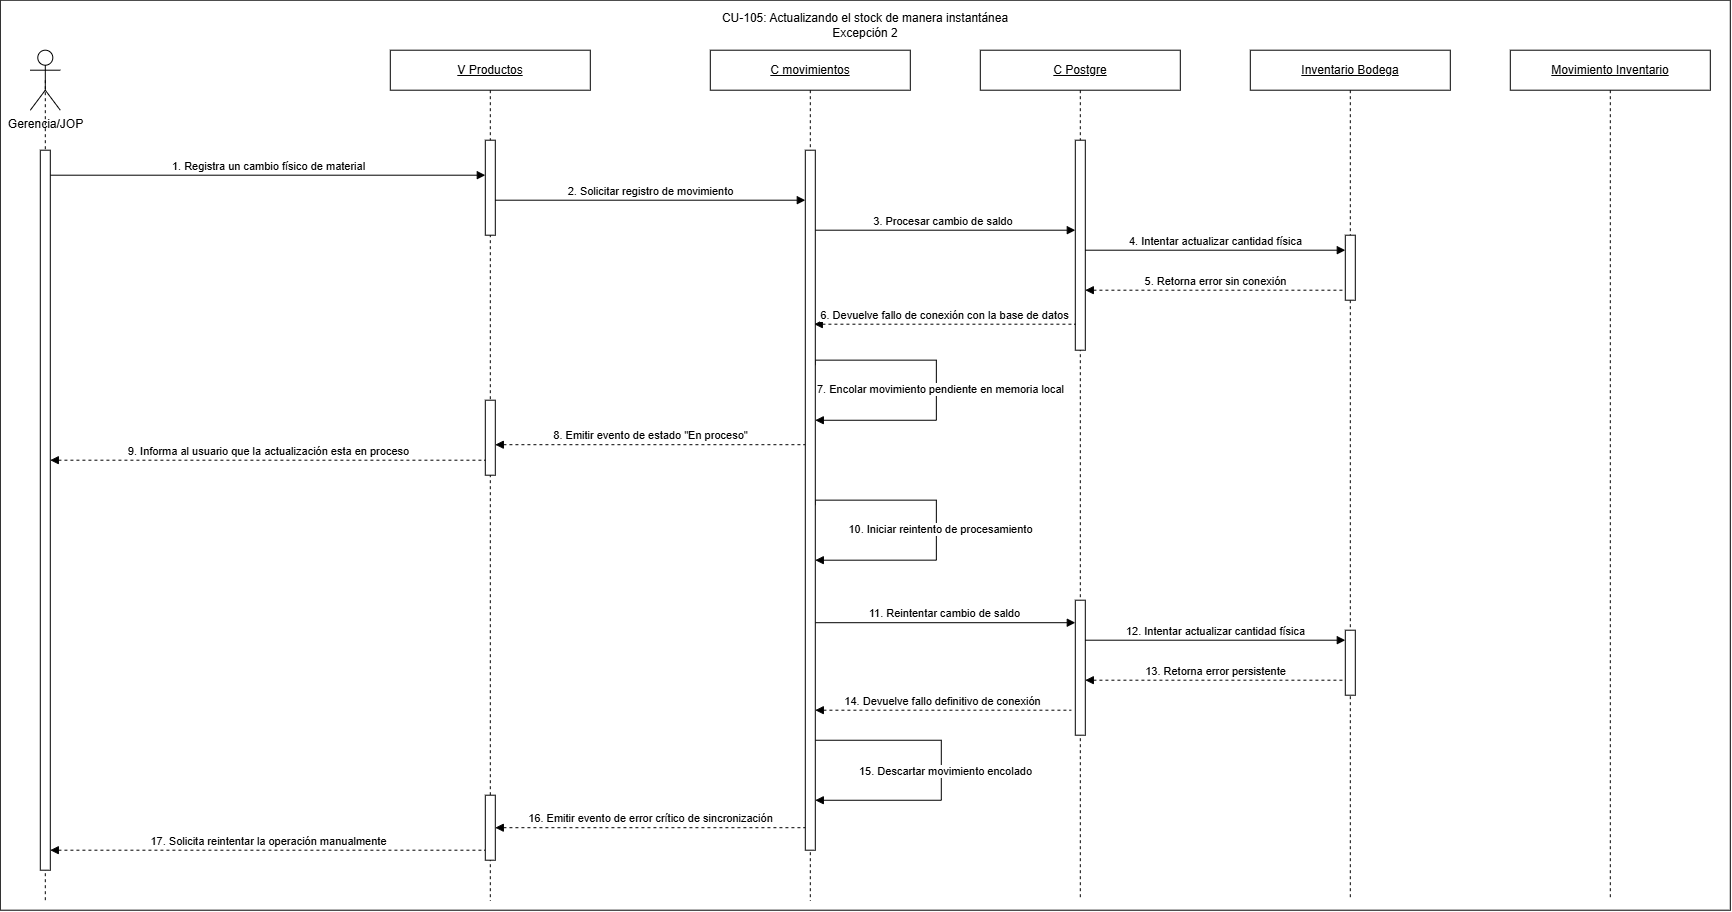

The diagram above was exported from draw.io. Its source (the exported page's mxGraphModel, read from the mxfile embedded in the PNG):
<mxGraphModel dx="711" dy="627" grid="1" gridSize="10" guides="1" tooltips="1" connect="1" arrows="1" fold="1" page="1" pageScale="1" pageWidth="827" pageHeight="1169" math="0" shadow="0">
  <root>
    <mxCell id="0" />
    <mxCell id="1" parent="0" />
    <mxCell id="svBuHloTg5bQHemOH7XO-2" parent="1" style="rounded=0;whiteSpace=wrap;html=1;" value="" vertex="1">
      <mxGeometry height="910" width="1730" x="140" y="260" as="geometry" />
    </mxCell>
    <mxCell id="jQp57ZjO3tmekxLel1GH-1" edge="1" parent="1" source="jQp57ZjO3tmekxLel1GH-9" style="rounded=0;orthogonalLoop=1;jettySize=auto;html=1;exitX=0.5;exitY=0.5;exitDx=0;exitDy=0;exitPerimeter=0;dashed=1;endArrow=none;endFill=0;" value="">
      <mxGeometry relative="1" as="geometry">
        <mxPoint x="185" y="340" as="sourcePoint" />
        <mxPoint x="185" y="710" as="targetPoint" />
      </mxGeometry>
    </mxCell>
    <mxCell id="jQp57ZjO3tmekxLel1GH-2" parent="1" style="shape=umlLifeline;perimeter=lifelinePerimeter;whiteSpace=wrap;html=1;container=1;dropTarget=0;collapsible=0;recursiveResize=0;outlineConnect=0;portConstraint=eastwest;" value="&lt;u&gt;C movimientos&lt;/u&gt;" vertex="1">
      <mxGeometry height="850" width="200" x="850" y="310" as="geometry" />
    </mxCell>
    <mxCell id="apbeqq8PnVN6gPUQLX24-1" edge="1" parent="jQp57ZjO3tmekxLel1GH-2" style="html=1;verticalAlign=bottom;endArrow=block;rounded=0;startArrow=none;startFill=0;endFill=1;edgeStyle=orthogonalEdgeStyle;exitX=1;exitY=1;exitDx=0;exitDy=-5;exitPerimeter=0;" value="7. Encolar movimiento pendiente en memoria local">
      <mxGeometry relative="1" x="0.0685" y="4" as="geometry">
        <mxPoint as="offset" />
        <Array as="points">
          <mxPoint x="105" y="310" />
          <mxPoint x="226" y="310" />
          <mxPoint x="226" y="370" />
        </Array>
        <mxPoint x="105" y="315" as="sourcePoint" />
        <mxPoint x="105" y="370.0588235294117" as="targetPoint" />
      </mxGeometry>
    </mxCell>
    <mxCell id="jQp57ZjO3tmekxLel1GH-5" parent="1" style="shape=umlLifeline;perimeter=lifelinePerimeter;whiteSpace=wrap;html=1;container=1;dropTarget=0;collapsible=0;recursiveResize=0;outlineConnect=0;portConstraint=eastwest;" value="&lt;u&gt;V Productos&lt;/u&gt;" vertex="1">
      <mxGeometry height="850" width="200" x="530" y="310" as="geometry" />
    </mxCell>
    <mxCell id="jQp57ZjO3tmekxLel1GH-6" parent="jQp57ZjO3tmekxLel1GH-5" style="html=1;points=[[0,0,0,0,5],[0,1,0,0,-5],[1,0,0,0,5],[1,1,0,0,-5]];perimeter=orthogonalPerimeter;outlineConnect=0;targetShapes=umlLifeline;portConstraint=eastwest;" value="" vertex="1">
      <mxGeometry height="95" width="10" x="95" y="90" as="geometry" />
    </mxCell>
    <mxCell id="jQp57ZjO3tmekxLel1GH-7" parent="jQp57ZjO3tmekxLel1GH-5" style="html=1;points=[[0,0,0,0,5],[0,1,0,0,-5],[1,0,0,0,5],[1,1,0,0,-5]];perimeter=orthogonalPerimeter;outlineConnect=0;targetShapes=umlLifeline;portConstraint=eastwest;" value="" vertex="1">
      <mxGeometry height="75" width="10" x="95" y="350" as="geometry" />
    </mxCell>
    <mxCell id="jQp57ZjO3tmekxLel1GH-8" edge="1" parent="1" style="rounded=0;orthogonalLoop=1;jettySize=auto;html=1;exitX=0.5;exitY=0.5;exitDx=0;exitDy=0;exitPerimeter=0;dashed=1;endArrow=none;endFill=0;">
      <mxGeometry relative="1" as="geometry">
        <mxPoint x="185" y="725" as="sourcePoint" />
        <mxPoint x="185" y="1160" as="targetPoint" />
      </mxGeometry>
    </mxCell>
    <mxCell id="jQp57ZjO3tmekxLel1GH-9" parent="1" style="shape=umlActor;verticalLabelPosition=bottom;verticalAlign=top;html=1;outlineConnect=0;" value="Gerencia/JOP" vertex="1">
      <mxGeometry height="60" width="30" x="170" y="310" as="geometry" />
    </mxCell>
    <mxCell id="jQp57ZjO3tmekxLel1GH-10" parent="1" style="shape=umlLifeline;perimeter=lifelinePerimeter;whiteSpace=wrap;html=1;container=1;dropTarget=0;collapsible=0;recursiveResize=0;outlineConnect=0;portConstraint=eastwest;" value="&lt;u&gt;C Postgre&lt;/u&gt;" vertex="1">
      <mxGeometry height="850" width="200" x="1120" y="310" as="geometry" />
    </mxCell>
    <mxCell id="jQp57ZjO3tmekxLel1GH-11" parent="jQp57ZjO3tmekxLel1GH-10" style="html=1;points=[[0,0,0,0,5],[0,1,0,0,-5],[1,0,0,0,5],[1,1,0,0,-5]];perimeter=orthogonalPerimeter;outlineConnect=0;targetShapes=umlLifeline;portConstraint=eastwest;" value="" vertex="1">
      <mxGeometry height="210" width="10" x="95" y="90" as="geometry" />
    </mxCell>
    <mxCell id="apbeqq8PnVN6gPUQLX24-14" parent="jQp57ZjO3tmekxLel1GH-10" style="html=1;points=[[0,0,0,0,5],[0,1,0,0,-5],[1,0,0,0,5],[1,1,0,0,-5]];perimeter=orthogonalPerimeter;outlineConnect=0;targetShapes=umlLifeline;portConstraint=eastwest;" value="" vertex="1">
      <mxGeometry height="135" width="10" x="95" y="550" as="geometry" />
    </mxCell>
    <mxCell id="jQp57ZjO3tmekxLel1GH-14" parent="1" style="shape=umlLifeline;perimeter=lifelinePerimeter;whiteSpace=wrap;html=1;container=1;dropTarget=0;collapsible=0;recursiveResize=0;outlineConnect=0;portConstraint=eastwest;" value="&lt;u&gt;Inventario Bodega&lt;/u&gt;" vertex="1">
      <mxGeometry height="850" width="200" x="1390" y="310" as="geometry" />
    </mxCell>
    <mxCell id="jQp57ZjO3tmekxLel1GH-15" parent="jQp57ZjO3tmekxLel1GH-14" style="html=1;points=[[0,0,0,0,5],[0,1,0,0,-5],[1,0,0,0,5],[1,1,0,0,-5]];perimeter=orthogonalPerimeter;outlineConnect=0;targetShapes=umlLifeline;portConstraint=eastwest;" value="" vertex="1">
      <mxGeometry height="65" width="10" x="95" y="185" as="geometry" />
    </mxCell>
    <mxCell id="apbeqq8PnVN6gPUQLX24-13" parent="jQp57ZjO3tmekxLel1GH-14" style="html=1;points=[[0,0,0,0,5],[0,1,0,0,-5],[1,0,0,0,5],[1,1,0,0,-5]];perimeter=orthogonalPerimeter;outlineConnect=0;targetShapes=umlLifeline;portConstraint=eastwest;" value="" vertex="1">
      <mxGeometry height="65" width="10" x="95" y="580" as="geometry" />
    </mxCell>
    <mxCell id="jQp57ZjO3tmekxLel1GH-16" parent="1" style="shape=umlLifeline;perimeter=lifelinePerimeter;whiteSpace=wrap;html=1;container=1;dropTarget=0;collapsible=0;recursiveResize=0;outlineConnect=0;portConstraint=eastwest;" value="&lt;u&gt;Movimiento Inventario&lt;/u&gt;" vertex="1">
      <mxGeometry height="850" width="200" x="1650" y="310" as="geometry" />
    </mxCell>
    <mxCell id="jQp57ZjO3tmekxLel1GH-18" edge="1" parent="1" style="html=1;verticalAlign=bottom;endArrow=block;curved=0;rounded=0;" target="jQp57ZjO3tmekxLel1GH-6" value="1. Registra un cambio físico de material">
      <mxGeometry relative="1" as="geometry">
        <mxPoint x="190" y="435" as="sourcePoint" />
        <mxPoint x="620" y="430" as="targetPoint" />
      </mxGeometry>
    </mxCell>
    <mxCell id="jQp57ZjO3tmekxLel1GH-19" edge="1" parent="1" source="jQp57ZjO3tmekxLel1GH-6" style="html=1;verticalAlign=bottom;endArrow=block;curved=0;rounded=0;" value="2. Solicitar registro de movimiento">
      <mxGeometry relative="1" as="geometry">
        <mxPoint x="640" y="460" as="sourcePoint" />
        <mxPoint x="945" y="460" as="targetPoint" />
      </mxGeometry>
    </mxCell>
    <mxCell id="jQp57ZjO3tmekxLel1GH-20" edge="1" parent="1" style="html=1;verticalAlign=bottom;endArrow=block;curved=0;rounded=0;" target="jQp57ZjO3tmekxLel1GH-11" value="3. Procesar cambio de saldo&amp;nbsp;">
      <mxGeometry relative="1" x="-0.0038" as="geometry">
        <mxPoint as="offset" />
        <mxPoint x="954" y="490" as="sourcePoint" />
        <mxPoint x="1249" y="490" as="targetPoint" />
      </mxGeometry>
    </mxCell>
    <mxCell id="jQp57ZjO3tmekxLel1GH-21" edge="1" parent="1" style="html=1;verticalAlign=bottom;endArrow=block;curved=0;rounded=0;" value="4. Intentar actualizar cantidad física">
      <mxGeometry relative="1" as="geometry">
        <mxPoint x="1225" y="510" as="sourcePoint" />
        <mxPoint x="1485" y="510" as="targetPoint" />
      </mxGeometry>
    </mxCell>
    <mxCell id="jQp57ZjO3tmekxLel1GH-22" edge="1" parent="1" style="html=1;verticalAlign=bottom;endArrow=none;curved=0;rounded=0;dashed=1;startArrow=block;startFill=1;endFill=0;" value="5. Retorna error sin conexión">
      <mxGeometry relative="1" as="geometry">
        <mxPoint x="1225" y="550" as="sourcePoint" />
        <mxPoint x="1485" y="550" as="targetPoint" />
      </mxGeometry>
    </mxCell>
    <mxCell id="jQp57ZjO3tmekxLel1GH-25" edge="1" parent="1" style="html=1;verticalAlign=bottom;endArrow=none;curved=0;rounded=0;dashed=1;startArrow=block;startFill=1;endFill=0;" value="6. Devuelve fallo de conexión con la base de datos">
      <mxGeometry relative="1" as="geometry">
        <mxPoint x="954" y="584" as="sourcePoint" />
        <mxPoint x="1215" y="584" as="targetPoint" />
      </mxGeometry>
    </mxCell>
    <mxCell id="jQp57ZjO3tmekxLel1GH-26" edge="1" parent="1" style="html=1;verticalAlign=bottom;endArrow=none;curved=0;rounded=0;dashed=1;startArrow=block;startFill=1;endFill=0;" value="8. Emitir evento de estado &quot;En proceso&quot;">
      <mxGeometry relative="1" as="geometry">
        <mxPoint x="635" y="704.5" as="sourcePoint" />
        <mxPoint x="945" y="704.5" as="targetPoint" />
      </mxGeometry>
    </mxCell>
    <mxCell id="jQp57ZjO3tmekxLel1GH-27" edge="1" parent="1" style="html=1;verticalAlign=bottom;endArrow=none;curved=0;rounded=0;dashed=1;startArrow=block;startFill=1;endFill=0;" value="9. Informa al usuario que la actualización esta en proceso">
      <mxGeometry relative="1" as="geometry">
        <mxPoint x="190" y="720" as="sourcePoint" />
        <mxPoint x="625" y="720" as="targetPoint" />
      </mxGeometry>
    </mxCell>
    <mxCell id="apbeqq8PnVN6gPUQLX24-4" edge="1" parent="1" style="html=1;verticalAlign=bottom;endArrow=block;rounded=0;startArrow=none;startFill=0;endFill=1;edgeStyle=orthogonalEdgeStyle;exitX=1;exitY=1;exitDx=0;exitDy=-5;exitPerimeter=0;" value="10. Iniciar reintento de procesamiento">
      <mxGeometry relative="1" x="0.0685" y="4" as="geometry">
        <mxPoint as="offset" />
        <Array as="points">
          <mxPoint x="955" y="760" />
          <mxPoint x="1076" y="760" />
          <mxPoint x="1076" y="820" />
        </Array>
        <mxPoint x="955" y="765" as="sourcePoint" />
        <mxPoint x="955" y="820" as="targetPoint" />
      </mxGeometry>
    </mxCell>
    <mxCell id="apbeqq8PnVN6gPUQLX24-6" edge="1" parent="1" style="html=1;verticalAlign=bottom;endArrow=block;curved=0;rounded=0;" value="11. Reintentar cambio de saldo">
      <mxGeometry relative="1" x="-0.0038" as="geometry">
        <mxPoint as="offset" />
        <mxPoint x="955" y="882.5" as="sourcePoint" />
        <mxPoint x="1215" y="882.5" as="targetPoint" />
      </mxGeometry>
    </mxCell>
    <mxCell id="apbeqq8PnVN6gPUQLX24-7" edge="1" parent="1" style="html=1;verticalAlign=bottom;endArrow=block;curved=0;rounded=0;exitX=1;exitY=1;exitDx=0;exitDy=-5;exitPerimeter=0;" target="apbeqq8PnVN6gPUQLX24-13" value="12. Intentar actualizar cantidad física">
      <mxGeometry relative="1" as="geometry">
        <mxPoint x="1225" y="900" as="sourcePoint" />
        <mxPoint x="1470" y="900" as="targetPoint" />
      </mxGeometry>
    </mxCell>
    <mxCell id="apbeqq8PnVN6gPUQLX24-8" edge="1" parent="1" style="html=1;verticalAlign=bottom;endArrow=none;curved=0;rounded=0;dashed=1;startArrow=block;startFill=1;endFill=0;" value="13. Retorna error persistente">
      <mxGeometry relative="1" as="geometry">
        <mxPoint x="1225" y="940" as="sourcePoint" />
        <mxPoint x="1485" y="940" as="targetPoint" />
      </mxGeometry>
    </mxCell>
    <mxCell id="apbeqq8PnVN6gPUQLX24-9" edge="1" parent="1" source="apbeqq8PnVN6gPUQLX24-17" style="html=1;verticalAlign=bottom;endArrow=none;curved=0;rounded=0;startArrow=block;startFill=1;endFill=0;dashed=1;" value="14. Devuelve fallo definitivo de conexión">
      <mxGeometry relative="1" x="-0.0038" as="geometry">
        <mxPoint as="offset" />
        <mxPoint x="950" y="970" as="sourcePoint" />
        <mxPoint x="1211" y="970" as="targetPoint" />
      </mxGeometry>
    </mxCell>
    <mxCell id="apbeqq8PnVN6gPUQLX24-10" edge="1" parent="1" source="apbeqq8PnVN6gPUQLX24-17" style="html=1;verticalAlign=bottom;endArrow=block;rounded=0;startArrow=none;startFill=0;endFill=1;edgeStyle=orthogonalEdgeStyle;" value="15. Descartar movimiento encolado">
      <mxGeometry relative="1" x="0.0685" y="4" as="geometry">
        <mxPoint as="offset" />
        <Array as="points">
          <mxPoint x="1081.03" y="1000.03" />
          <mxPoint x="1081.03" y="1060.03" />
        </Array>
        <mxPoint x="960" y="1005" as="sourcePoint" />
        <mxPoint x="955" y="1060.0588235294117" as="targetPoint" />
      </mxGeometry>
    </mxCell>
    <mxCell id="apbeqq8PnVN6gPUQLX24-11" edge="1" parent="1" source="apbeqq8PnVN6gPUQLX24-20" style="html=1;verticalAlign=bottom;endArrow=none;curved=0;rounded=0;dashed=1;startArrow=block;startFill=1;endFill=0;" value="16. Emitir evento de error crítico de sincronización">
      <mxGeometry relative="1" as="geometry">
        <mxPoint x="630" y="1090" as="sourcePoint" />
        <mxPoint x="945" y="1087.5" as="targetPoint" />
      </mxGeometry>
    </mxCell>
    <mxCell id="apbeqq8PnVN6gPUQLX24-12" edge="1" parent="1" style="html=1;verticalAlign=bottom;endArrow=none;curved=0;rounded=0;dashed=1;startArrow=block;startFill=1;endFill=0;" value="17. Solicita reintentar la operación manualmente">
      <mxGeometry relative="1" as="geometry">
        <mxPoint x="190" y="1110" as="sourcePoint" />
        <mxPoint x="625" y="1110" as="targetPoint" />
      </mxGeometry>
    </mxCell>
    <mxCell id="apbeqq8PnVN6gPUQLX24-18" edge="1" parent="1" style="html=1;verticalAlign=bottom;endArrow=none;curved=0;rounded=0;startArrow=block;startFill=1;endFill=0;dashed=1;" target="apbeqq8PnVN6gPUQLX24-17" value="">
      <mxGeometry relative="1" x="-0.0038" as="geometry">
        <mxPoint as="offset" />
        <mxPoint x="950" y="970" as="sourcePoint" />
        <mxPoint x="1211" y="970" as="targetPoint" />
      </mxGeometry>
    </mxCell>
    <mxCell id="apbeqq8PnVN6gPUQLX24-17" parent="1" style="html=1;points=[[0,0,0,0,5],[0,1,0,0,-5],[1,0,0,0,5],[1,1,0,0,-5]];perimeter=orthogonalPerimeter;outlineConnect=0;targetShapes=umlLifeline;portConstraint=eastwest;" value="" vertex="1">
      <mxGeometry height="700" width="10" x="945" y="410" as="geometry" />
    </mxCell>
    <mxCell id="apbeqq8PnVN6gPUQLX24-21" edge="1" parent="1" style="html=1;verticalAlign=bottom;endArrow=none;curved=0;rounded=0;dashed=1;startArrow=block;startFill=1;endFill=0;" target="apbeqq8PnVN6gPUQLX24-20" value="">
      <mxGeometry relative="1" as="geometry">
        <mxPoint x="630" y="1090" as="sourcePoint" />
        <mxPoint x="940" y="1090" as="targetPoint" />
      </mxGeometry>
    </mxCell>
    <mxCell id="apbeqq8PnVN6gPUQLX24-20" parent="1" style="html=1;points=[[0,0,0,0,5],[0,1,0,0,-5],[1,0,0,0,5],[1,1,0,0,-5]];perimeter=orthogonalPerimeter;outlineConnect=0;targetShapes=umlLifeline;portConstraint=eastwest;" value="" vertex="1">
      <mxGeometry height="65" width="10" x="625" y="1055" as="geometry" />
    </mxCell>
    <mxCell id="apbeqq8PnVN6gPUQLX24-22" parent="1" style="html=1;points=[[0,0,0,0,5],[0,1,0,0,-5],[1,0,0,0,5],[1,1,0,0,-5]];perimeter=orthogonalPerimeter;outlineConnect=0;targetShapes=umlLifeline;portConstraint=eastwest;" value="" vertex="1">
      <mxGeometry height="720" width="10" x="180" y="410" as="geometry" />
    </mxCell>
    <mxCell id="svBuHloTg5bQHemOH7XO-1" parent="1" style="text;html=1;whiteSpace=wrap;strokeColor=none;fillColor=none;align=center;verticalAlign=middle;rounded=0;" value="&lt;div&gt;&lt;span style=&quot;text-align: left;&quot;&gt;CU-105: Actualizando el stock de manera instantánea&lt;/span&gt;&lt;/div&gt;Excepción 2" vertex="1">
      <mxGeometry height="30" width="290" x="860" y="270" as="geometry" />
    </mxCell>
  </root>
</mxGraphModel>